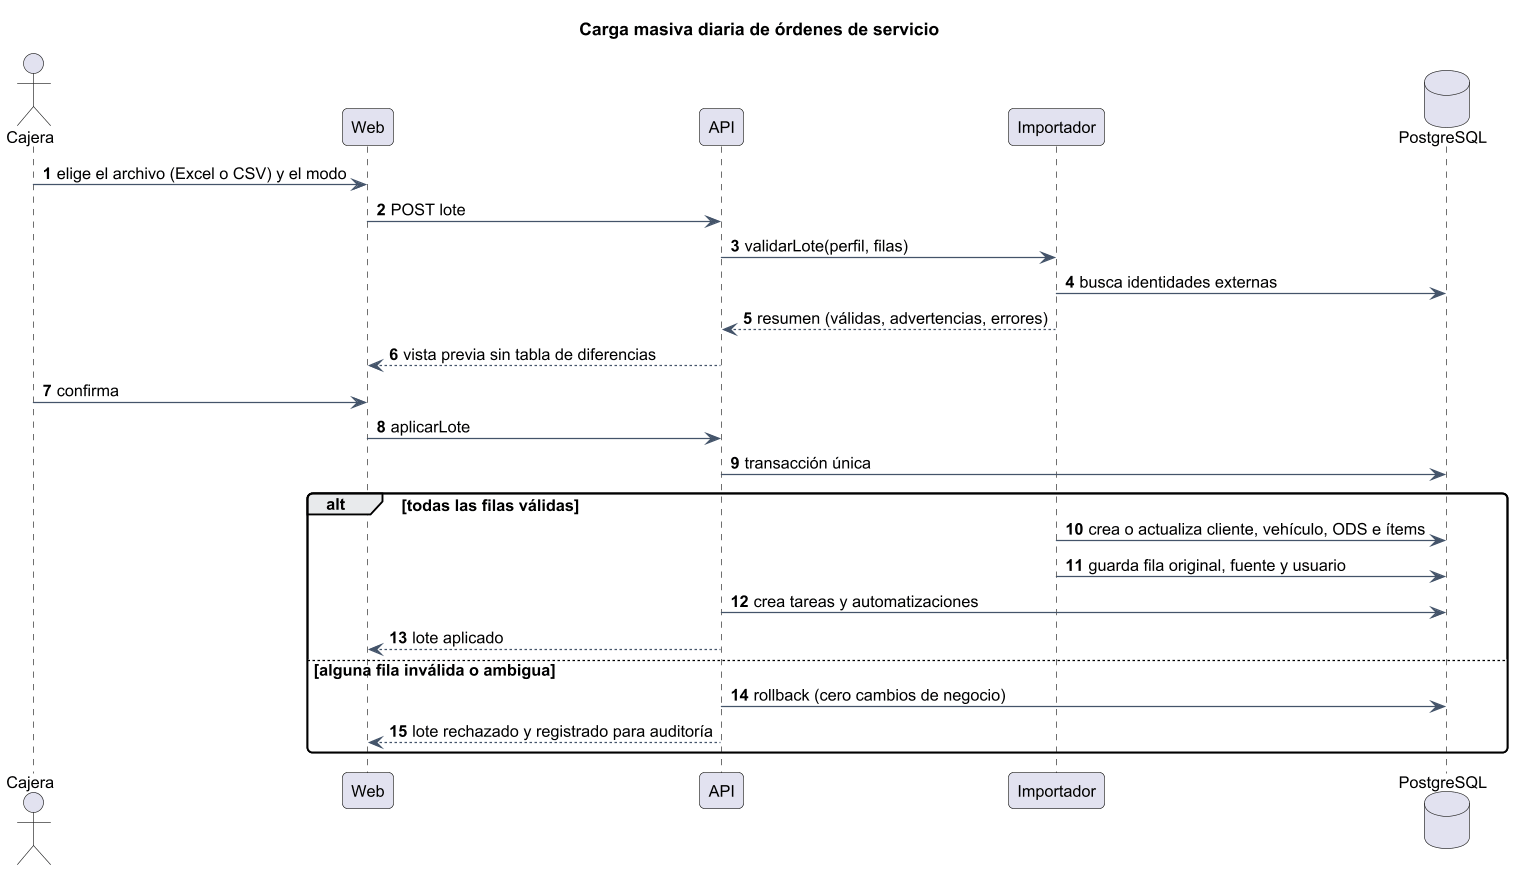

The diagram above was rendered by PlantUML. Its source (embedded in the PNG):
@startuml
skinparam shadowing false
skinparam defaultFontName Arial
skinparam defaultFontSize 13
skinparam dpi 120
skinparam roundCorner 8
skinparam ArrowColor #44546a
skinparam ClassBackgroundColor #f4f8fc
skinparam ClassBorderColor #44546a
skinparam PackageBackgroundColor #ffffff
skinparam NoteBackgroundColor #fff8e1
autonumber
skinparam sequenceMessageAlign left
skinparam ParticipantPadding 18

title Carga masiva diaria de órdenes de servicio
actor Cajera
participant "Web" as W
participant "API" as A
participant "Importador" as I
database "PostgreSQL" as DB
Cajera -> W : elige el archivo (Excel o CSV) y el modo
W -> A : POST lote
A -> I : validarLote(perfil, filas)
I -> DB : busca identidades externas
I --> A : resumen (válidas, advertencias, errores)
A --> W : vista previa sin tabla de diferencias
Cajera -> W : confirma
W -> A : aplicarLote
A -> DB : transacción única
alt todas las filas válidas
  I -> DB : crea o actualiza cliente, vehículo, ODS e ítems
  I -> DB : guarda fila original, fuente y usuario
  A -> DB : crea tareas y automatizaciones
  A --> W : lote aplicado
else alguna fila inválida o ambigua
  A -> DB : rollback (cero cambios de negocio)
  A --> W : lote rechazado y registrado para auditoría
end
@enduml